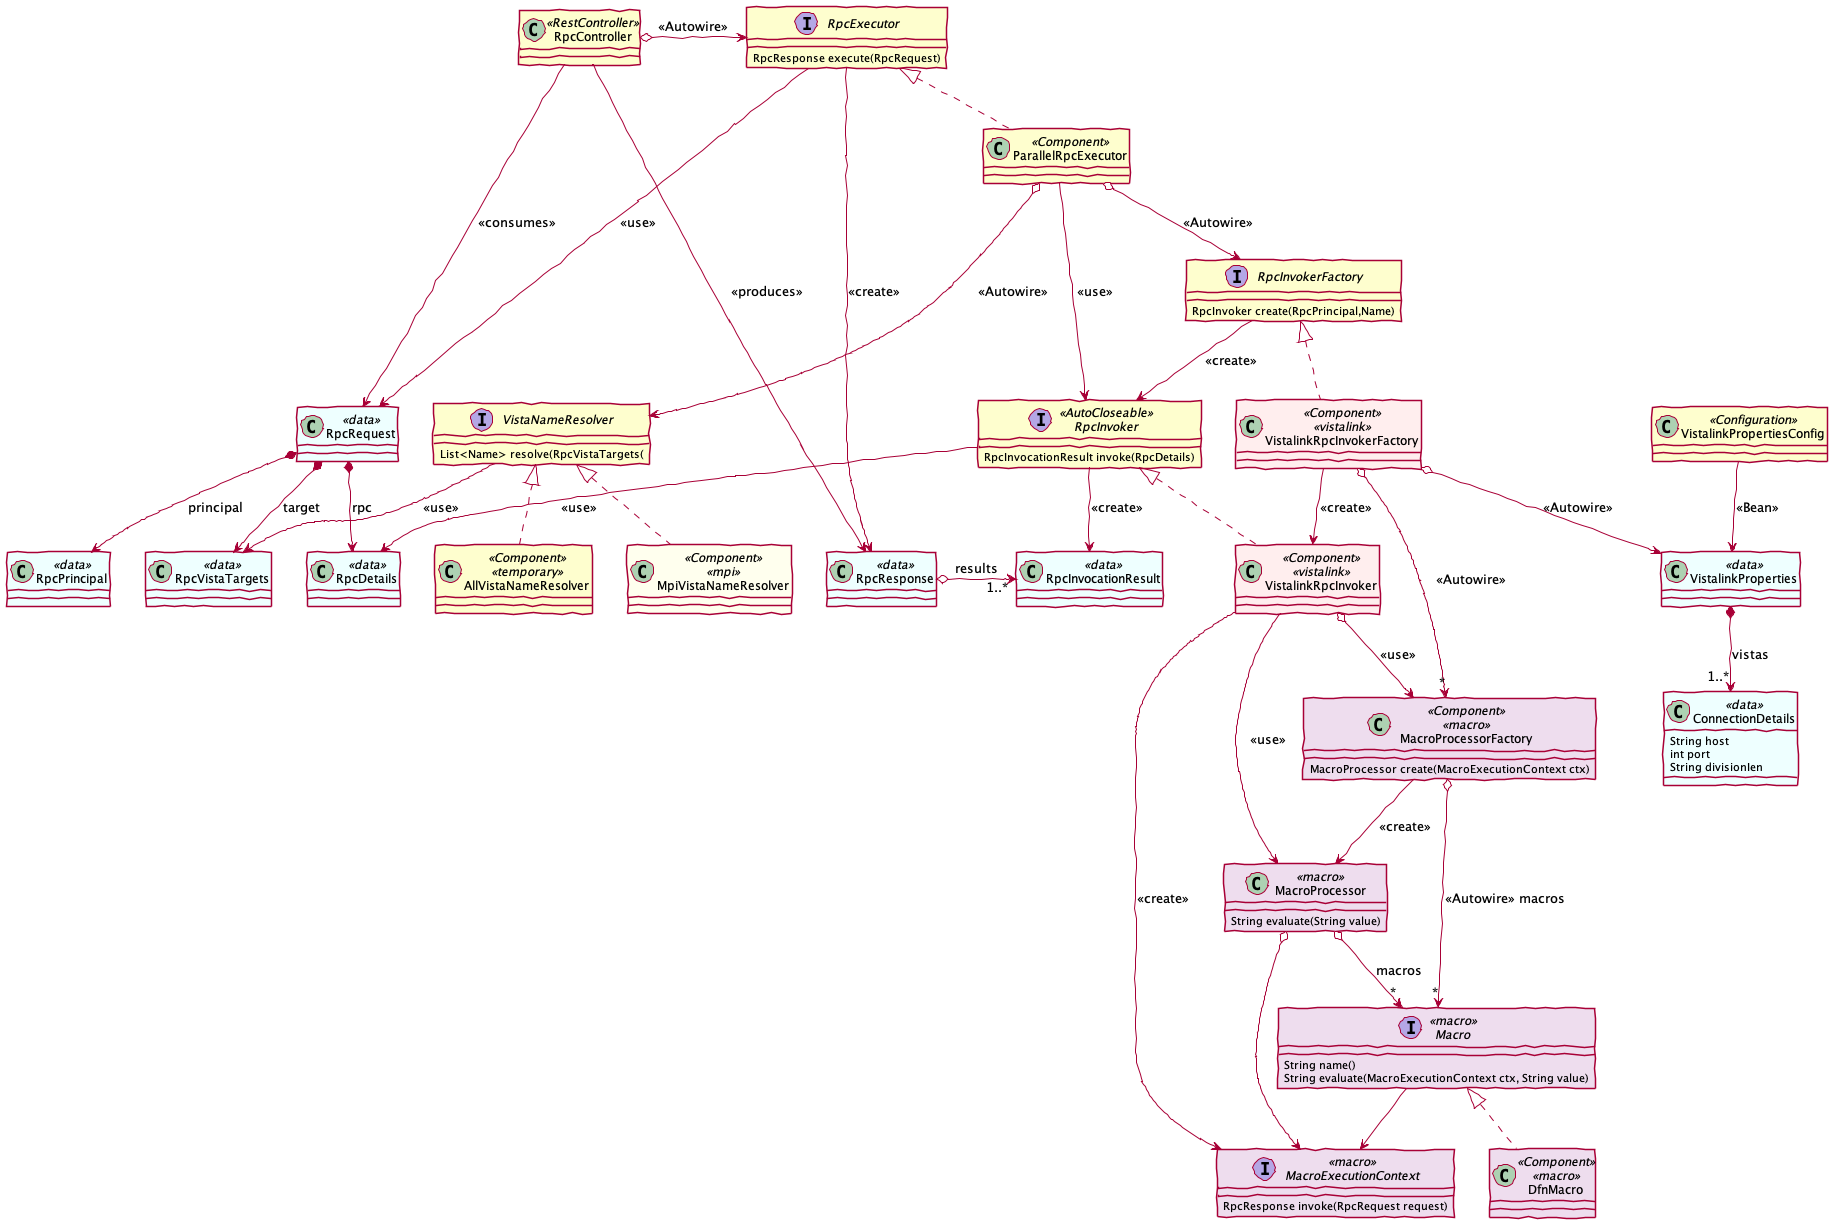

The diagram above was rendered by PlantUML. Its source (embedded in the PNG):
@startuml

skinparam {
 shadowing false
 handwritten true
 ClassBackgroundColor<<data>> #EFF
 ClassBackgroundColor<<vistalink>> #FEE
 ClassBackgroundColor<<future>> #DDD
 ClassBackgroundColor<<mpi>> #FFE
 ClassBackgroundColor<<macro>> #EDE
}

together {
  class ConnectionDetails <<data>> {
    String host
    int port
    String divisionIen
  }
  class VistalinkProperties <<data>>
  class VistalinkPropertiesConfig <<Configuration>>
}
VistalinkProperties *--> "1..*" ConnectionDetails: vistas
VistalinkPropertiesConfig --> VistalinkProperties: <<Bean>>

together {
  class RpcRequest <<data>>
  class RpcDetails <<data>>
  class RpcPrincipal <<data>>
  class RpcVistaTargets <<data>>
}
RpcRequest *--> RpcDetails: rpc
RpcRequest *--> RpcPrincipal: principal
RpcRequest *--> RpcVistaTargets: target

together {
  class RpcResponse <<data>>
  class RpcInvocationResult <<data>>
}
RpcResponse o-> "1..*" RpcInvocationResult: results

interface RpcInvoker <<AutoCloseable>> {
  RpcInvocationResult invoke(RpcDetails)
}
RpcInvoker --> RpcDetails: <<use>>
RpcInvoker --> RpcInvocationResult: <<create>>

interface RpcInvokerFactory {
  RpcInvoker create(RpcPrincipal,Name)
}
RpcInvokerFactory --> RpcInvoker: <<create>>

interface RpcExecutor {
  RpcResponse execute(RpcRequest)
}
RpcExecutor --> RpcRequest: <<use>>
RpcExecutor --> RpcResponse: <<create>>

class ParallelRpcExecutor <<Component>> implements RpcExecutor
ParallelRpcExecutor --> RpcInvoker: <<use>>
ParallelRpcExecutor o--> RpcInvokerFactory: <<Autowire>>
ParallelRpcExecutor o--> VistaNameResolver: <<Autowire>>

interface VistaNameResolver {
  List<Name> resolve(RpcVistaTargets(
}
VistaNameResolver --> RpcVistaTargets: <<use>>

class AllVistaNameResolver  <<Component>> <<temporary>> implements VistaNameResolver
class MpiVistaNameResolver  <<Component>> <<mpi>> implements VistaNameResolver

together {
  class VistalinkRpcInvoker  <<Component>> <<vistalink>> implements RpcInvoker
  class VistalinkRpcInvokerFactory  <<Component>> <<vistalink>> implements RpcInvokerFactory
}
together {
  class MacroProcessorFactory <<Component>> <<macro>> {
    MacroProcessor create(MacroExecutionContext ctx)
  }
  class MacroProcessor <<macro>> {
    String evaluate(String value)
  }
  interface Macro <<macro>> {
    String name()
    String evaluate(MacroExecutionContext ctx, String value)
  }
  interface MacroExecutionContext <<macro>> {
    RpcResponse invoke(RpcRequest request)
  }
  class DfnMacro <<Component>> <<macro>> implements Macro
}
MacroProcessorFactory o--> "*" Macro:<<Autowire>> macros
MacroProcessorFactory --> MacroProcessor: <<create>>
MacroProcessor o--> MacroExecutionContext
MacroProcessor o--> "*" Macro:macros
Macro --> MacroExecutionContext

VistalinkRpcInvokerFactory --> VistalinkRpcInvoker: <<create>>
VistalinkRpcInvokerFactory o--> VistalinkProperties:<<Autowire>>
VistalinkRpcInvokerFactory o--> "*" MacroProcessorFactory:<<Autowire>>
VistalinkRpcInvoker o--> MacroProcessorFactory:<<use>>
VistalinkRpcInvoker --> MacroProcessor:<<use>>
VistalinkRpcInvoker --> MacroExecutionContext:<<create>>

class RpcController <<RestController>>
RpcController o-> RpcExecutor: <<Autowire>>
RpcController -> RpcRequest: <<consumes>>
RpcController -> RpcResponse: <<produces>>
@enduml